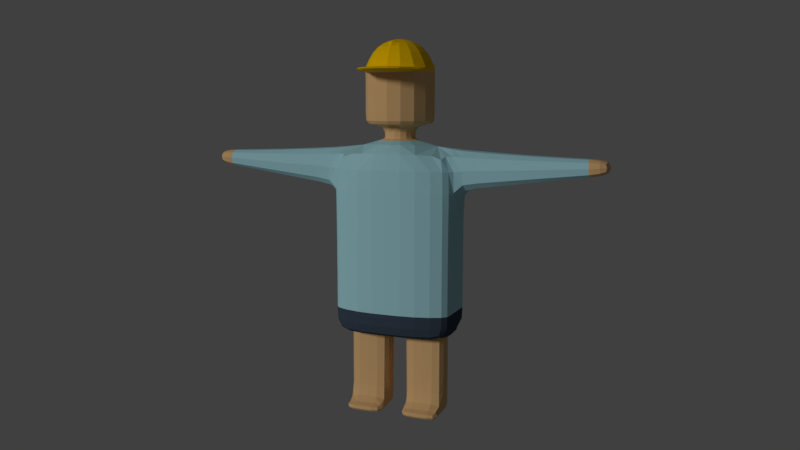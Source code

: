 # Source: 010_009.blend  (saved by Blender 2.79.0; exported with 4.5.12 LTS)
import bpy
from mathutils import Matrix  # noqa: F401  (used for matrix-valued properties, if any)

bpy.ops.wm.read_factory_settings(use_empty=True)
scene = bpy.context.scene
scene.name = 'Scene'

# ---- collections
col_collection_1 = bpy.data.collections.new('Collection 1'); scene.collection.children.link(col_collection_1)

# ---- materials (node trees are filled in below, after node groups)
mat_x = bpy.data.materials.new('マテリアル.帽子')
mat_x.alpha_threshold = 0.0
mat_x.use_transparent_shadow = False
mat_x.diffuse_color = (1.0, 0.6038, 0.0, 1.0)
mat_x.roughness = 0.5
mat_x_1 = bpy.data.materials.new('マテリアル.肌色')
mat_x_1.alpha_threshold = 0.0
mat_x_1.use_transparent_shadow = False
mat_x_1.diffuse_color = (0.8, 0.4985, 0.2274, 1.0)
mat_x_1.roughness = 0.5
mat_x_2 = bpy.data.materials.new('マテリアル.上着')
mat_x_2.alpha_threshold = 0.0
mat_x_2.use_transparent_shadow = False
mat_x_2.diffuse_color = (0.4117, 0.7323, 0.8, 1.0)
mat_x_2.roughness = 0.5
mat_x_3 = bpy.data.materials.new('マテリアル.ズボン')
mat_x_3.alpha_threshold = 0.0
mat_x_3.use_transparent_shadow = False
mat_x_3.diffuse_color = (0.04986, 0.07144, 0.1025, 1.0)
mat_x_3.roughness = 0.5

# ---- material node trees

# ---- world
world_world = bpy.data.worlds.new('World'); scene.world = world_world
world_world.color = (0.05088, 0.05088, 0.05088)
world_world.use_sun_shadow = False
world_world.sun_shadow_jitter_overblur = 0.0
world_world.cycles.sampling_method = 'MANUAL'

# ---- cameras
cam_camera = bpy.data.cameras.new('Camera')
cam_camera.clip_end = 100.0
cam_camera.lens = 35.0
cam_camera.sensor_width = 32.0
cam_camera.sensor_height = 18.0
cam_camera.ortho_scale = 7.314
cam_camera.dof.focus_distance = 0.0
cam_camera.dof.aperture_fstop = 128.0

# ---- lights
light_lamp = bpy.data.lights.new('Lamp', 'SUN')
light_lamp.transmission_factor = 0.0
light_lamp.cutoff_distance = 30.0
light_lamp.angle = 0.1993
light_lamp.energy = 1.0
light_lamp.shadow_buffer_clip_start = 1.001
light_lamp.shadow_soft_size = 0.1
light_lamp.shadow_cascade_max_distance = 1000.0

# ---- meshes
me_x = bpy.data.meshes.new('立方体')
me_x.from_pydata([(0.5, 0.323, 1.379), (0.5, -0.6459, 1.791), (1.0, 0.323, 1.791), (0.5, 0.6459, 1.791), (1.0, -0.323, 1.791), (1.013, 0.323, 3.819), (0.5, -0.323, 1.379), (0.1954, -0.1954, 4.65), (1.013, -0.323, 3.819), (0.5, 0.6459, 3.832), (0.5, -0.6459, 3.832), (1.0, -0.4664, 3.832), (1.0, 0.4664, 3.832), (1.0, 0.323, 1.379), (0.5, -0.6459, 1.379), (1.0, -0.4664, 1.791), (0.5, 0.6459, 1.379), (1.0, 0.4664, 1.791), (0.4466, 0.4466, 5.727), (1.0, -0.323, 1.379), (0.2764, -1.544e-08, 4.65), (1.013, -4.657e-10, 3.819), (1.0, -0.323, 3.015), (0.5, -0.6459, 3.015), (0.5, 0.6459, 3.015), (1.0, 0.323, 3.015), (1.0, 2.223e-17, 1.791), (0.8385, 0.2186, 0.6106), (1.0, -8.999e-18, 3.015), (0.6316, -3.54e-08, 4.878), (1.0, 2.716e-17, 1.379), (1.0, -0.4664, 3.015), (1.0, 0.4664, 3.015), (0.4466, 0.4466, 5.807), (0.6316, -3.54e-08, 5.727), (0.4466, -0.4466, 5.807), (1.0, 0.4664, 1.379), (1.0, -0.4664, 1.379), (0.6316, -3.54e-08, 5.807), (-0.1954, 0.1954, 4.878), (-0.2764, 8.719e-09, 4.878), (-0.1954, -0.1954, 4.878), (0.6316, -3.54e-08, 5.807), (0.4466, -0.4466, 4.878), (0.4466, 0.4466, 4.878), (0.5045, -2.832e-08, 6.072), (0.4466, -0.4466, 5.807), (0.4466, 0.4466, 5.807), (0.3106, -1.974e-08, 6.208), (0.3455, -0.3838, 6.072), (0.3455, 0.3838, 6.072), (0.4466, -0.4466, 5.727), (0.2065, -0.2513, 6.208), (0.2065, 0.2513, 6.208), (-0.07229, 1.054e-09, 6.208), (0.4466, -0.4466, 5.727), (0.4466, -0.9885, 5.807), (0.4466, -0.9885, 5.727), (0.9868, 0.323, 4.497), (0.9868, -0.323, 4.497), (0.5, -0.6459, 4.51), (1.0, -0.4664, 4.51), (0.5, 0.6459, 4.51), (1.0, 0.4664, 4.51), (0.9868, -4.657e-10, 4.497), (0.6316, -3.54e-08, 5.727), (0.5, 0.2186, 1.379), (0.4466, 0.4466, 5.727), (0.8385, 0.2186, 0.1572), (0.5, -0.2186, 1.379), (0.1615, -0.2186, 1.379), (0.8385, -0.2186, 1.379), (0.8385, 2.128e-09, 1.379), (0.2764, -1.544e-08, 4.65), (0.5, 0.2186, 0.6106), (0.1615, 0.2186, 0.6106), (0.5, -0.2186, 0.6106), (0.1615, -0.2186, 0.6106), (0.8385, -0.2186, 0.6106), (0.8385, 3.514e-09, 0.6106), (0.1615, 3.554e-09, 0.6106), (0.5, 0.2186, 0.1572), (0.1615, 0.2186, 0.1572), (0.5, -0.5106, 0.1131), (0.5, -0.2186, 0.1572), (0.1615, -0.2186, 0.1572), (0.8385, -0.2186, 0.1572), (0.8385, 4.568e-09, 0.1572), (0.1615, 4.442e-09, 0.1572), (0.5, 0.09116, -0.0004288), (0.5, -0.2186, -0.0004288), (0.1615, -0.2186, -0.0004288), (0.8385, -0.2186, -0.0004288), (0.8385, 0.09116, -0.0004288), (0.1615, 0.09116, -0.0004288), (0.1615, -0.5106, 0.1131), (0.8385, -0.5106, 0.1131), (0.5, -0.5023, -0.0004288), (0.1615, -0.5023, -0.0004288), (0.8385, -0.5023, -0.0004288), (0.1954, -0.1954, 4.65), (0.1954, 0.1954, 4.65), (0.1615, -0.2186, 1.379), (0.1954, 0.1954, 4.65), (0.5, 0.2186, 1.379), (0.1954, -0.1954, 4.878), (0.2764, -1.544e-08, 4.878), (0.8385, -0.2186, 1.379), (0.1954, 0.1954, 4.878), (0.8385, 2.115e-09, 1.379), (0.5, -0.2186, 1.379), (0.8385, 0.2186, 1.379), (0.1615, 2.058e-09, 1.379), (0.1615, 0.2186, 1.379), (0.1615, 2.065e-09, 1.379), (0.8385, 0.2186, 1.379), (0.1615, 0.2186, 1.379), (0.1323, -1.348e-08, 6.256), (0.09353, -0.09364, 6.256), (0.09353, 0.09364, 6.256), (0.4466, 0.4466, 4.984), (0.6316, -3.54e-08, 4.984), (0.4466, -0.4466, 4.984), (2.156, 0.2716, 4.426), (2.179, 0.2716, 3.983), (2.156, -0.2716, 4.426), (2.179, -0.2716, 3.983), (2.179, -4.163e-10, 3.983), (2.156, -4.163e-10, 4.426), (3.151, 0.2082, 4.394), (3.169, 0.2082, 4.115), (3.151, -0.2082, 4.394), (3.169, -0.2082, 4.115), (3.169, -3.515e-10, 4.115), (3.151, -3.515e-10, 4.394), (3.48, 0.1692, 4.374), (3.493, 0.1692, 4.175), (3.48, -0.1692, 4.374), (3.493, -0.1692, 4.175), (3.493, -3.077e-10, 4.175), (3.48, -3.077e-10, 4.374), (1.307, -0.3089, 4.477), (1.307, -4.521e-10, 4.477), (1.333, -0.3089, 3.864), (1.333, -4.521e-10, 3.864), (1.333, 0.3089, 3.864), (1.307, 0.3089, 4.477), (3.151, -3.515e-10, 4.394), (3.151, 0.2082, 4.394), (3.169, 0.2082, 4.115), (3.169, -3.515e-10, 4.115), (3.151, -0.2082, 4.394), (3.169, -0.2082, 4.115), (3.151, -0.2082, 4.394), (3.151, -3.515e-10, 4.394), (3.169, -3.515e-10, 4.115), (3.169, -0.2082, 4.115), (3.151, 0.2082, 4.394), (3.169, 0.2082, 4.115), (0.149, 0.2186, 1.379), (0.149, -0.2186, 1.379), (0.5, 0.2186, 1.379), (0.8385, -0.2186, 1.379), (0.149, 1.998e-09, 1.379), (0.8385, 0.2186, 1.379), (0.5, -0.2186, 1.379), (0.8385, 2.043e-09, 1.379), (0.5, 0.6459, 1.791), (1.0, -0.323, 1.791), (1.0, 0.323, 1.791), (0.5, -0.6459, 1.791), (1.0, 2.223e-17, 1.791), (1.0, 0.4664, 1.791), (1.0, -0.4664, 1.791), (0.5, -0.6459, 1.791), (0.5, 0.6459, 1.791), (1.0, -0.323, 1.791), (1.0, 0.323, 1.791), (1.0, 2.223e-17, 1.791), (1.0, 0.4664, 1.791), (1.0, -0.4664, 1.791), (-0.5, 0.323, 1.379), (-0.5, -0.6459, 1.791), (-1.0, 0.323, 1.791), (-0.5, 0.6459, 1.791), (-1.0, -0.323, 1.791), (-1.013, 0.323, 3.819), (-0.5, -0.323, 1.379), (-0.1954, -0.1954, 4.65), (-1.013, -0.323, 3.819), (-0.5, 0.6459, 3.832), (-0.5, -0.6459, 3.832), (-1.0, -0.4664, 3.832), (-1.0, 0.4664, 3.832), (-1.0, 0.323, 1.379), (-0.5, -0.6459, 1.379), (-1.0, -0.4664, 1.791), (-0.5, 0.6459, 1.379), (0.0, 0.2764, 4.65), (-1.0, 0.4664, 1.791), (0.0, 0.323, 1.379), (-0.4466, 0.4466, 5.727), (0.0, -0.6459, 1.791), (-1.0, -0.323, 1.379), (-0.2764, -1.544e-08, 4.65), (0.0, -0.2764, 4.65), (0.0, 0.6459, 3.832), (-1.013, -4.657e-10, 3.819), (-1.0, -0.323, 3.015), (0.0, -0.323, 1.379), (-0.5, -0.6459, 3.015), (0.0, 0.6459, 1.791), (-0.5, 0.6459, 3.015), (-1.0, 0.323, 3.015), (-1.0, 2.223e-17, 1.791), (0.0, -0.6459, 3.832), (-0.8385, 0.2186, 0.6106), (0.0, -5.748e-11, 1.379), (-1.0, -8.999e-18, 3.015), (0.0, -0.6459, 3.015), (0.0, 0.6459, 3.015), (-0.6316, -3.54e-08, 4.878), (0.0, 0.6459, 1.379), (-1.0, 2.716e-17, 1.379), (0.0, -0.6459, 1.379), (-1.0, -0.4664, 3.015), (-1.0, 0.4664, 3.015), (-0.4466, 0.4466, 5.807), (-0.6316, -3.54e-08, 5.727), (-0.4466, -0.4466, 5.807), (-1.0, 0.4664, 1.379), (0.0, -0.6316, 5.727), (-1.0, -0.4664, 1.379), (0.0, 0.6316, 5.807), (-0.6316, -3.54e-08, 5.807), (0.1954, 0.1954, 4.878), (0.2764, 8.719e-09, 4.878), (0.0, 0.2764, 4.878), (0.0, -0.6316, 5.807), (0.1954, -0.1954, 4.878), (0.0, -0.2764, 4.878), (-0.6316, -3.54e-08, 5.807), (-0.4466, -0.4466, 4.878), (0.0, 0.6316, 4.878), (-0.4466, 0.4466, 4.878), (0.0, -0.6316, 4.878), (-0.5045, -2.832e-08, 6.072), (-0.4466, -0.4466, 5.807), (0.0, 0.6316, 5.807), (-0.4466, 0.4466, 5.807), (0.0, -0.6316, 5.807), (-0.3106, -1.974e-08, 6.208), (-0.3455, -0.3838, 6.072), (0.0, 0.5427, 6.072), (-0.3455, 0.3838, 6.072), (0.0, -0.5427, 6.072), (-0.4466, -0.4466, 5.727), (-0.2065, -0.2513, 6.208), (0.0, 0.3554, 6.208), (-0.2065, 0.2513, 6.208), (0.0, -0.3554, 6.208), (0.07229, 1.054e-09, 6.208), (0.0, 0.6316, 5.727), (0.0, 0.6316, 5.727), (0.0, -0.6316, 5.727), (-0.4466, -0.4466, 5.727), (0.0, -1.174, 5.727), (0.0, -1.174, 5.807), (-0.4466, -0.9885, 5.807), (-0.4466, -0.9885, 5.727), (-0.9868, 0.323, 4.497), (-0.9868, -0.323, 4.497), (-0.5, -0.6459, 4.51), (-1.0, -0.4664, 4.51), (-0.5, 0.6459, 4.51), (-1.0, 0.4664, 4.51), (0.0, -0.6459, 4.51), (-0.9868, -4.657e-10, 4.497), (0.0, 0.6459, 4.51), (-0.6316, -3.54e-08, 5.727), (-0.5, 0.2186, 1.379), (-0.4466, 0.4466, 5.727), (-0.8385, 0.2186, 0.1572), (-0.5, -0.2186, 1.379), (-0.1615, -0.2186, 1.379), (-0.8385, -0.2186, 1.379), (-0.8385, 2.128e-09, 1.379), (-0.2764, -1.544e-08, 4.65), (-0.5, 0.2186, 0.6106), (-0.1615, 0.2186, 0.6106), (-0.5, -0.2186, 0.6106), (-0.1615, -0.2186, 0.6106), (-0.8385, -0.2186, 0.6106), (-0.8385, 3.514e-09, 0.6106), (-0.1615, 3.554e-09, 0.6106), (-0.5, 0.2186, 0.1572), (-0.1615, 0.2186, 0.1572), (-0.5, -0.5106, 0.1131), (-0.5, -0.2186, 0.1572), (-0.1615, -0.2186, 0.1572), (-0.8385, -0.2186, 0.1572), (-0.8385, 4.568e-09, 0.1572), (-0.1615, 4.442e-09, 0.1572), (-0.5, 0.09116, -0.0004288), (-0.5, -0.2186, -0.0004288), (-0.1615, -0.2186, -0.0004288), (-0.8385, -0.2186, -0.0004288), (-0.8385, 0.09116, -0.0004288), (-0.1615, 0.09116, -0.0004288), (-0.1615, -0.5106, 0.1131), (-0.8385, -0.5106, 0.1131), (-0.5, -0.5023, -0.0004288), (-0.1615, -0.5023, -0.0004288), (-0.8385, -0.5023, -0.0004288), (0.0, -0.2764, 4.65), (0.0, 0.2764, 4.65), (-0.1954, -0.1954, 4.65), (-0.1954, 0.1954, 4.65), (-0.1615, -0.2186, 1.379), (-0.1954, 0.1954, 4.65), (-0.5, 0.2186, 1.379), (-0.1954, -0.1954, 4.878), (-0.2764, -1.544e-08, 4.878), (-0.8385, -0.2186, 1.379), (-0.1954, 0.1954, 4.878), (-0.8385, 2.115e-09, 1.379), (-0.5, -0.2186, 1.379), (-0.8385, 0.2186, 1.379), (-0.1615, 2.058e-09, 1.379), (-0.1615, 0.2186, 1.379), (-0.1615, 2.065e-09, 1.379), (-0.8385, 0.2186, 1.379), (-0.1615, 0.2186, 1.379), (-0.1323, -1.348e-08, 6.256), (-0.09353, -0.09364, 6.256), (0.0, 0.1324, 6.256), (-0.09353, 0.09364, 6.256), (0.0, -0.1324, 6.256), (0.0, -5.729e-09, 6.276), (-0.4466, 0.4466, 4.984), (0.0, -0.6316, 4.984), (-0.6316, -3.54e-08, 4.984), (0.0, 0.6316, 4.984), (-0.4466, -0.4466, 4.984), (-2.156, 0.2716, 4.426), (-2.179, 0.2716, 3.983), (-2.156, -0.2716, 4.426), (-2.179, -0.2716, 3.983), (-2.179, -4.163e-10, 3.983), (-2.156, -4.163e-10, 4.426), (-3.151, 0.2082, 4.394), (-3.169, 0.2082, 4.115), (-3.151, -0.2082, 4.394), (-3.169, -0.2082, 4.115), (-3.169, -3.515e-10, 4.115), (-3.151, -3.515e-10, 4.394), (-3.48, 0.1692, 4.374), (-3.493, 0.1692, 4.175), (-3.48, -0.1692, 4.374), (-3.493, -0.1692, 4.175), (-3.493, -3.077e-10, 4.175), (-3.48, -3.077e-10, 4.374), (-1.307, -0.3089, 4.477), (-1.307, -4.521e-10, 4.477), (-1.333, -0.3089, 3.864), (-1.333, -4.521e-10, 3.864), (-1.333, 0.3089, 3.864), (-1.307, 0.3089, 4.477), (-3.151, -3.515e-10, 4.394), (-3.151, 0.2082, 4.394), (-3.169, 0.2082, 4.115), (-3.169, -3.515e-10, 4.115), (-3.151, -0.2082, 4.394), (-3.169, -0.2082, 4.115), (-3.151, -0.2082, 4.394), (-3.151, -3.515e-10, 4.394), (-3.169, -3.515e-10, 4.115), (-3.169, -0.2082, 4.115), (-3.151, 0.2082, 4.394), (-3.169, 0.2082, 4.115), (-0.149, 0.2186, 1.379), (-0.149, -0.2186, 1.379), (-0.5, 0.2186, 1.379), (-0.8385, -0.2186, 1.379), (-0.149, 1.998e-09, 1.379), (-0.8385, 0.2186, 1.379), (-0.5, -0.2186, 1.379), (-0.8385, 2.043e-09, 1.379), (-0.5, 0.6459, 1.791), (-1.0, -0.323, 1.791), (-1.0, 0.323, 1.791), (-0.5, -0.6459, 1.791), (-1.0, 2.223e-17, 1.791), (0.0, 0.6459, 1.791), (0.0, -0.6459, 1.791), (-1.0, 0.4664, 1.791), (-1.0, -0.4664, 1.791), (-0.5, -0.6459, 1.791), (-0.5, 0.6459, 1.791), (-1.0, -0.323, 1.791), (-1.0, 0.323, 1.791), (-1.0, 2.223e-17, 1.791), (0.0, 0.6459, 1.791), (0.0, -0.6459, 1.791), (-1.0, 0.4664, 1.791), (-1.0, -0.4664, 1.791)], [(39, 40), (40, 41), (41, 240), (39, 237), (235, 236), (236, 239), (239, 240), (235, 237)], [(393, 220, 24, 167), (177, 2, 26, 178), (174, 1, 202, 403), (180, 15, 1, 174), (171, 28, 22, 168), (179, 17, 2, 177), (172, 32, 25, 169), (402, 211, 3, 175), (176, 4, 15, 180), (25, 5, 21, 28), (209, 6, 14, 224), (30, 19, 71, 72), (60, 7, 205, 276), (200, 0, 66, 113), (32, 12, 5, 25), (62, 103, 20, 7, 60, 61, 59, 64, 58, 63), (222, 16, 0, 200), (173, 31, 23, 170), (67, 263, 262, 18), (28, 21, 8, 22), (24, 9, 12, 32), (23, 10, 215, 219), (65, 67, 18, 34), (250, 46, 35, 238), (13, 30, 72, 111), (31, 11, 10, 23), (220, 206, 9, 24), (22, 8, 11, 31), (16, 36, 13, 0), (6, 209, 70, 69), (42, 47, 33, 38), (178, 26, 4, 176), (175, 3, 17, 179), (170, 23, 219, 394), (169, 25, 28, 171), (167, 24, 32, 172), (168, 22, 31, 173), (51, 65, 34, 55), (6, 19, 37, 14), (47, 248, 233, 33), (264, 51, 55, 231), (46, 42, 38, 35), (120, 342, 263, 67), (121, 120, 67, 65), (105, 106, 29, 43), (108, 237, 243, 44), (122, 121, 65, 51), (340, 122, 51, 264), (18, 262, 248, 47), (46, 250, 267, 56), (106, 108, 44, 29), (240, 105, 43, 245), (238, 35, 49, 255), (38, 33, 50, 45), (55, 34, 42, 46), (34, 18, 47, 42), (255, 49, 52, 260), (45, 50, 53, 48), (49, 45, 48, 52), (50, 253, 258, 53), (33, 233, 253, 50), (35, 38, 45, 49), (258, 54, 338, 335), (53, 258, 335, 119), (205, 7, 100, 314), (20, 103, 101, 73), (7, 20, 73, 100), (103, 198, 315, 101), (266, 57, 56, 267), (231, 55, 57, 266), (55, 46, 56, 57), (10, 60, 276, 215), (9, 62, 63, 12), (8, 59, 61, 11), (206, 278, 62, 9), (11, 61, 60, 10), (12, 63, 58, 5), (161, 164, 27, 74), (163, 159, 75, 80), (162, 165, 76, 78), (164, 166, 79, 27), (209, 217, 114, 70), (19, 6, 69, 71), (217, 200, 113, 114), (0, 13, 111, 66), (27, 79, 87, 68), (79, 78, 86, 87), (75, 74, 81, 82), (76, 77, 85, 84), (160, 163, 80, 77), (165, 160, 77, 76), (159, 161, 74, 75), (166, 162, 78, 79), (87, 86, 92, 93), (92, 86, 96, 99), (85, 88, 94, 91), (78, 76, 84, 86), (80, 75, 82, 88), (74, 27, 68, 81), (77, 80, 88, 85), (89, 93, 92, 90), (94, 89, 90, 91), (81, 89, 94, 82), (68, 87, 93), (90, 92, 99, 97), (88, 82, 94), (83, 95, 98, 97), (96, 83, 97, 99), (84, 85, 95, 83), (91, 90, 97, 98), (85, 91, 98, 95), (86, 84, 83, 96), (81, 68, 93, 89), (198, 103, 62, 278), (314, 100, 105, 240), (73, 101, 108, 106), (100, 73, 106, 105), (101, 315, 237, 108), (66, 111, 115, 104), (114, 113, 116, 112), (71, 69, 110, 107), (111, 72, 109, 115), (70, 114, 112, 102), (69, 70, 102, 110), (113, 66, 104, 116), (72, 71, 107, 109), (117, 338, 337, 118), (119, 335, 338, 117), (52, 48, 117, 118), (54, 260, 337, 338), (48, 53, 119, 117), (260, 52, 118, 337), (245, 43, 122, 340), (43, 29, 121, 122), (29, 44, 120, 121), (44, 243, 342, 120), (142, 141, 125, 128), (148, 147, 134, 129), (141, 143, 126, 125), (143, 144, 127, 126), (144, 145, 124, 127), (146, 142, 128, 123), (145, 146, 123, 124), (154, 153, 137, 140), (150, 149, 130, 133), (149, 148, 129, 130), (147, 151, 131, 134), (152, 150, 133, 132), (151, 152, 132, 131), (135, 140, 137, 138, 139, 136), (156, 155, 139, 138), (153, 156, 138, 137), (157, 154, 140, 135), (155, 158, 136, 139), (158, 157, 135, 136), (5, 58, 146, 145), (58, 64, 142, 146), (21, 5, 145, 144), (8, 21, 144, 143), (59, 8, 143, 141), (64, 59, 141, 142), (125, 126, 152, 151), (126, 127, 150, 152), (128, 125, 151, 147), (124, 123, 148, 149), (127, 124, 149, 150), (123, 128, 147, 148), (130, 129, 157, 158), (133, 130, 158, 155), (129, 134, 154, 157), (131, 132, 156, 153), (132, 133, 155, 156), (134, 131, 153, 154), (109, 107, 162, 166), (116, 104, 161, 159), (110, 102, 160, 165), (102, 112, 163, 160), (115, 109, 166, 164), (107, 110, 165, 162), (112, 116, 159, 163), (104, 115, 164, 161), (4, 168, 173, 15), (3, 167, 172, 17), (2, 169, 171, 26), (1, 170, 394, 202), (15, 173, 170, 1), (17, 172, 169, 2), (26, 171, 168, 4), (211, 393, 167, 3), (16, 175, 179, 36), (30, 178, 176, 19), (19, 176, 180, 37), (222, 402, 175, 16), (36, 179, 177, 13), (37, 180, 174, 14), (14, 174, 403, 224), (13, 177, 178, 30), (393, 388, 212, 220), (400, 401, 214, 183), (397, 403, 202, 182), (405, 397, 182, 196), (392, 389, 208, 218), (404, 400, 183, 199), (395, 390, 213, 226), (402, 398, 184, 211), (399, 405, 196, 185), (213, 218, 207, 186), (209, 224, 195, 187), (223, 286, 285, 203), (272, 276, 205, 188), (200, 329, 280, 181), (226, 213, 186, 193), (274, 275, 270, 277, 271, 273, 272, 188, 204, 319), (222, 200, 181, 197), (396, 391, 210, 225), (281, 201, 262, 263), (218, 208, 189, 207), (212, 226, 193, 190), (210, 219, 215, 191), (279, 228, 201, 281), (250, 238, 229, 247), (194, 327, 286, 223), (225, 210, 191, 192), (220, 212, 190, 206), (208, 225, 192, 189), (197, 181, 194, 230), (187, 283, 284, 209), (241, 234, 227, 249), (401, 399, 185, 214), (398, 404, 199, 184), (391, 394, 219, 210), (390, 392, 218, 213), (388, 395, 226, 212), (389, 396, 225, 208), (256, 265, 228, 279), (187, 195, 232, 203), (249, 227, 233, 248), (264, 231, 265, 256), (247, 229, 234, 241), (339, 281, 263, 342), (341, 279, 281, 339), (321, 242, 221, 322), (324, 244, 243, 237), (343, 256, 279, 341), (340, 264, 256, 343), (201, 249, 248, 262), (247, 268, 267, 250), (322, 221, 244, 324), (240, 245, 242, 321), (238, 255, 252, 229), (234, 246, 254, 227), (265, 247, 241, 228), (228, 241, 249, 201), (255, 260, 257, 252), (246, 251, 259, 254), (252, 257, 251, 246), (254, 259, 258, 253), (227, 254, 253, 233), (229, 252, 246, 234), (258, 335, 338, 261), (259, 336, 335, 258), (205, 314, 316, 188), (204, 287, 317, 319), (188, 316, 287, 204), (319, 317, 315, 198), (266, 267, 268, 269), (231, 266, 269, 265), (265, 269, 268, 247), (191, 215, 276, 272), (190, 193, 275, 274), (189, 192, 273, 271), (206, 190, 274, 278), (192, 191, 272, 273), (193, 186, 270, 275), (382, 288, 216, 385), (384, 294, 289, 380), (383, 292, 290, 386), (385, 216, 293, 387), (209, 284, 330, 217), (203, 285, 283, 187), (217, 330, 329, 200), (181, 280, 327, 194), (216, 282, 301, 293), (293, 301, 300, 292), (289, 296, 295, 288), (290, 298, 299, 291), (381, 291, 294, 384), (386, 290, 291, 381), (380, 289, 288, 382), (387, 293, 292, 383), (301, 307, 306, 300), (306, 313, 310, 300), (299, 305, 308, 302), (292, 300, 298, 290), (294, 302, 296, 289), (288, 295, 282, 216), (291, 299, 302, 294), (303, 304, 306, 307), (308, 305, 304, 303), (295, 296, 308, 303), (282, 307, 301), (304, 311, 313, 306), (302, 308, 296), (297, 311, 312, 309), (310, 313, 311, 297), (298, 297, 309, 299), (305, 312, 311, 304), (299, 309, 312, 305), (300, 310, 297, 298), (295, 303, 307, 282), (198, 278, 274, 319), (314, 240, 321, 316), (287, 322, 324, 317), (316, 321, 322, 287), (317, 324, 237, 315), (280, 320, 331, 327), (330, 328, 332, 329), (285, 323, 326, 283), (327, 331, 325, 286), (284, 318, 328, 330), (283, 326, 318, 284), (329, 332, 320, 280), (286, 325, 323, 285), (333, 334, 337, 338), (336, 333, 338, 335), (257, 334, 333, 251), (261, 338, 337, 260), (251, 333, 336, 259), (260, 337, 334, 257), (245, 340, 343, 242), (242, 343, 341, 221), (221, 341, 339, 244), (244, 339, 342, 243), (363, 349, 346, 362), (369, 350, 355, 368), (362, 346, 347, 364), (364, 347, 348, 365), (365, 348, 345, 366), (367, 344, 349, 363), (366, 345, 344, 367), (375, 361, 358, 374), (371, 354, 351, 370), (370, 351, 350, 369), (368, 355, 352, 372), (373, 353, 354, 371), (372, 352, 353, 373), (356, 357, 360, 359, 358, 361), (377, 359, 360, 376), (374, 358, 359, 377), (378, 356, 361, 375), (376, 360, 357, 379), (379, 357, 356, 378), (186, 366, 367, 270), (270, 367, 363, 277), (207, 365, 366, 186), (189, 364, 365, 207), (271, 362, 364, 189), (277, 363, 362, 271), (346, 372, 373, 347), (347, 373, 371, 348), (349, 368, 372, 346), (345, 370, 369, 344), (348, 371, 370, 345), (344, 369, 368, 349), (351, 379, 378, 350), (354, 376, 379, 351), (350, 378, 375, 355), (352, 374, 377, 353), (353, 377, 376, 354), (355, 375, 374, 352), (325, 387, 383, 323), (332, 380, 382, 320), (326, 386, 381, 318), (318, 381, 384, 328), (331, 385, 387, 325), (323, 383, 386, 326), (328, 384, 380, 332), (320, 382, 385, 331), (185, 196, 396, 389), (184, 199, 395, 388), (183, 214, 392, 390), (182, 202, 394, 391), (196, 182, 391, 396), (199, 183, 390, 395), (214, 185, 389, 392), (211, 184, 388, 393), (197, 230, 404, 398), (223, 203, 399, 401), (203, 232, 405, 399), (222, 197, 398, 402), (230, 194, 400, 404), (232, 195, 397, 405), (195, 224, 403, 397), (194, 223, 401, 400)])
me_x.polygons.foreach_set('material_index', [2, 3, 3, 3, 2, 3, 2, 3, 3, 2, 3, 3, 2, 3, 2, 2, 3, 2, 1, 2, 2, 2, 1, 0, 3, 2, 2, 2, 3, 3, 0, 3, 3, 2, 2, 2, 2, 1, 3, 0, 1, 0, 1, 1, 1, 1, 1, 1, 0, 0, 1, 1, 0, 0, 0, 0, 0, 0, 0, 0, 0, 0, 0, 0, 1, 1, 1, 1, 0, 0, 0, 2, 2, 2, 2, 2, 2, 1, 1, 1, 1, 3, 3, 3, 3, 1, 1, 1, 1, 1, 1, 1, 1, 1, 1, 1, 1, 1, 1, 1, 1, 1, 1, 1, 1, 1, 1, 1, 1, 1, 1, 1, 1, 2, 1, 1, 1, 1, 3, 3, 3, 3, 3, 3, 3, 3, 0, 0, 0, 0, 0, 0, 1, 1, 1, 1, 2, 2, 2, 2, 2, 2, 2, 1, 2, 2, 2, 2, 2, 1, 1, 1, 1, 1, 1, 2, 2, 2, 2, 2, 2, 2, 2, 2, 2, 2, 2, 1, 1, 1, 1, 1, 1, 1, 1, 1, 1, 1, 1, 1, 1, 2, 2, 2, 2, 2, 2, 2, 2, 3, 3, 3, 3, 3, 3, 3, 3, 2, 3, 3, 3, 2, 3, 2, 3, 3, 2, 3, 3, 2, 3, 2, 2, 3, 2, 1, 2, 2, 2, 1, 0, 3, 2, 2, 2, 3, 3, 0, 3, 3, 2, 2, 2, 2, 1, 3, 0, 1, 0, 1, 1, 1, 1, 1, 1, 0, 0, 1, 1, 0, 0, 0, 0, 0, 0, 0, 0, 0, 0, 0, 0, 1, 1, 1, 1, 0, 0, 0, 2, 2, 2, 2, 2, 2, 1, 1, 1, 1, 3, 3, 3, 3, 1, 1, 1, 1, 1, 1, 1, 1, 1, 1, 1, 1, 1, 1, 1, 1, 1, 1, 1, 1, 1, 1, 1, 1, 1, 1, 1, 1, 2, 1, 1, 1, 1, 3, 3, 3, 3, 3, 3, 3, 3, 0, 0, 0, 0, 0, 0, 1, 1, 1, 1, 2, 2, 2, 2, 2, 2, 2, 1, 2, 2, 2, 2, 2, 1, 1, 1, 1, 1, 1, 2, 2, 2, 2, 2, 2, 2, 2, 2, 2, 2, 2, 1, 1, 1, 1, 1, 1, 1, 1, 1, 1, 1, 1, 1, 1, 2, 2, 2, 2, 2, 2, 2, 2, 3, 3, 3, 3, 3, 3, 3, 3])
me_x.materials.append(mat_x)
me_x.materials.append(mat_x_1)
me_x.materials.append(mat_x_2)
me_x.materials.append(mat_x_3)
me_x.use_remesh_preserve_volume = False
me_x.use_remesh_preserve_attributes = False
me_x.use_mirror_vertex_groups = False
me_x.update()
arm_x = bpy.data.armatures.new('アーマチュア')  # bones are not reproduced

# ---- objects
ob_x = bpy.data.objects.new('アーマチュア', arm_x)
ob_x_1 = bpy.data.objects.new('立方体', me_x)
ob_x_2 = bpy.data.objects.new('エンプティ', None)
ob_camera = bpy.data.objects.new('Camera', cam_camera)
ob_lamp = bpy.data.objects.new('Lamp', light_lamp)

# ---- transforms, parenting, visibility, modifiers, constraints
ob_x.location = (0.0, 0.0, 0.0)
ob_x.show_in_front = True
ob_x.lineart.crease_threshold = 0.0
ob_x_1.parent = ob_x
ob_x_1.location = (0.0, 0.0, 0.0)
ob_x_1.rotation_euler = (6.217e-14, 0.0009135, 1.361e-10)
ob_x_1.lineart.crease_threshold = 0.0
_vg = ob_x_1.vertex_groups.new(name='body')
for _i, _w in zip([0, 1, 2, 3, 4, 5, 6, 8, 9, 10, 11, 12, 13, 14, 15, 16, 17, 19, 21, 22, 23, 24, 25, 26, 28, 31, 32, 36, 37, 60, 62, 66, 69, 70, 71, 102, 104, 107, 110, 111, 112, 113, 114, 115, 116, 159, 160, 163, 167, 168, 169, 170, 171, 172, 173, 174, 175, 176, 177, 178, 179, 180, 181, 182, 183, 184, 185, 186, 187, 189, 190, 191, 192, 193, 194, 195, 196, 197, 199, 200, 202, 203, 206, 207, 208, 209, 210, 211, 212, 213, 214, 215, 217, 218, 219, 220, 222, 224, 225, 226, 230, 232, 272, 274, 276, 278, 280, 283, 284, 285, 318, 320, 323, 326, 327, 328, 329, 330, 331, 332, 380, 381, 384, 388, 389, 390, 391, 392, 393, 394, 395, 396, 397, 398, 399, 400, 401, 402, 403, 404, 405], [0.102, 0.1866, 0.05496, 0.1837, 0.05568, 0.05049, 0.1279, 0.04684, 0.2292, 0.2278, 0.1077, 0.1057, 0.01428, 0.1553, 0.0786, 0.1443, 0.07735, 0.02173, 0.07068, 0.6629, 0.7665, 0.7658, 0.6601, 0.0304, 0.6506, 0.6827, 0.6803, 0.05972, 0.06141, 0.03335, 0.03703, 0.06749, 0.08379, 0.3421, 0.01281, 0.2937, 0.0614, 0.009543, 0.07467, 0.004184, 0.3228, 0.3289, 0.3745, 0.001573, 0.2841, 0.106, 0.1071, 0.121, 0.2259, 0.09218, 0.09173, 0.2272, 0.0751, 0.1157, 0.1165, 0.1777, 0.1737, 0.04596, 0.0442, 0.01598, 0.06894, 0.07047, 0.1053, 0.1868, 0.05509, 0.1842, 0.05555, 0.05089, 0.1278, 0.0479, 0.2294, 0.228, 0.1083, 0.1061, 0.01508, 0.1553, 0.07853, 0.1457, 0.07758, 0.5441, 0.6324, 0.01942, 0.6094, 0.07138, 0.6649, 0.5496, 0.7679, 0.6305, 0.7672, 0.662, 0.03032, 0.6079, 0.4956, 0.6527, 0.8624, 0.8621, 0.5839, 0.5871, 0.6845, 0.6822, 0.06022, 0.0609, 0.03099, 0.03715, 0.09171, 0.09359, 0.07353, 0.08353, 0.3426, 0.008184, 0.2941, 0.06644, 0.00587, 0.07446, 0.005611, 0.3236, 0.3307, 0.3753, 0.003308, 0.2859, 0.1067, 0.1072, 0.1214, 0.2264, 0.09232, 0.09196, 0.2275, 0.07525, 0.6572, 0.6581, 0.116, 0.1166, 0.1777, 0.1743, 0.04547, 0.04446, 0.0158, 0.6216, 0.624, 0.06918, 0.07031]): _vg.add([_i], _w, 'REPLACE')
_vg = ob_x_1.vertex_groups.new(name='neck')
for _i, _w in zip([7, 9, 10, 20, 29, 43, 44, 60, 61, 62, 63, 64, 73, 100, 101, 103, 105, 106, 108, 120, 121, 122, 188, 190, 191, 198, 204, 205, 206, 215, 221, 237, 240, 242, 243, 244, 245, 270, 271, 272, 273, 274, 275, 276, 278, 287, 314, 315, 316, 317, 319, 321, 322, 324, 339, 340, 341, 342, 343], [0.6972, 0.04059, 0.03885, 0.751, 0.1024, 0.09866, 0.1007, 0.2133, 0.0603, 0.2288, 0.05784, 0.034, 0.6972, 0.6916, 0.6926, 0.7297, 0.2275, 0.2346, 0.2307, 0.04085, 0.0422, 0.03836, 0.7071, 0.0418, 0.03873, 0.7854, 0.7758, 0.7809, 0.07826, 0.07942, 0.1007, 0.2183, 0.2017, 0.09735, 0.09434, 0.09941, 0.08255, 0.0008828, 0.005303, 0.2118, 0.06285, 0.2322, 0.06324, 0.6065, 0.6038, 0.7122, 0.7197, 0.7272, 0.6997, 0.7013, 0.7418, 0.226, 0.2332, 0.2294, 0.03899, 0.02815, 0.03964, 0.03627, 0.03651]): _vg.add([_i], _w, 'REPLACE')
_vg = ob_x_1.vertex_groups.new(name='head')
for _i, _w in zip([7, 18, 20, 29, 33, 34, 35, 38, 42, 43, 44, 45, 46, 47, 48, 49, 50, 51, 52, 53, 54, 55, 56, 57, 65, 67, 73, 100, 101, 103, 105, 106, 108, 117, 118, 119, 120, 121, 122, 188, 198, 201, 204, 205, 221, 227, 228, 229, 231, 233, 234, 237, 238, 240, 241, 242, 243, 244, 245, 246, 247, 248, 249, 250, 251, 252, 253, 254, 255, 256, 257, 258, 259, 260, 261, 262, 263, 264, 265, 266, 267, 268, 269, 276, 278, 279, 281, 287, 314, 315, 316, 317, 319, 321, 322, 324, 333, 334, 335, 336, 337, 338, 339, 340, 341, 342, 343], [0.1097, 0.9928, 0.09527, 0.886, 0.9951, 0.9927, 0.9959, 0.995, 0.9939, 0.8902, 0.8884, 0.9977, 0.9948, 0.994, 0.9989, 0.998, 0.9976, 0.9893, 0.9989, 0.9989, 1.0, 0.9936, 0.9952, 0.9951, 0.9885, 0.9886, 0.2228, 0.2259, 0.2287, 0.09795, 0.7464, 0.7386, 0.744, 0.9993, 0.9992, 0.9993, 0.9497, 0.9487, 0.9509, 0.1056, 0.103, 0.9931, 0.08698, 0.1056, 0.889, 0.9953, 0.9931, 0.9961, 0.9927, 0.9952, 0.9953, 0.7617, 0.9972, 0.7788, 0.9943, 0.8923, 0.8966, 0.8904, 0.9092, 0.9978, 0.995, 0.9942, 0.9942, 0.9966, 0.999, 0.9981, 0.9977, 0.9977, 0.9982, 0.9897, 0.9989, 0.9991, 0.9989, 0.9986, 1.0, 0.9931, 0.9891, 0.9897, 0.9938, 0.9955, 0.9957, 0.9953, 0.9952, 0.007212, 0.007576, 0.9891, 0.989, 0.2162, 0.2176, 0.2132, 0.2218, 0.2243, 0.09258, 0.7496, 0.743, 0.747, 0.9994, 0.9993, 0.9995, 0.9993, 0.9995, 1.0, 0.951, 0.9569, 0.9506, 0.9526, 0.9522]): _vg.add([_i], _w, 'REPLACE')
_vg = ob_x_1.vertex_groups.new(name='arm.L')
for _i, _w in zip([5, 7, 8, 9, 10, 11, 12, 20, 21, 22, 23, 24, 25, 28, 31, 32, 58, 59, 60, 61, 62, 63, 64, 73, 100, 101, 103, 141, 142, 143, 144, 145, 146, 190, 191, 198, 205, 206, 215, 219, 220, 235, 236, 239, 274, 276, 278, 314], [0.5048, 0.1592, 0.5007, 0.6097, 0.6102, 0.6425, 0.6436, 0.1308, 0.4395, 0.1091, 0.08412, 0.08426, 0.1092, 0.1073, 0.1097, 0.1103, 0.8219, 0.8198, 0.6705, 0.8219, 0.6522, 0.8314, 0.8256, 0.06627, 0.06327, 0.06033, 0.1413, 0.08313, 0.08155, 0.06024, 0.04997, 0.06138, 0.08386, 0.02249, 0.02156, 0.03743, 0.03961, 0.1365, 0.1362, 0.005872, 0.005997, 1.0, 1.0, 1.0, 0.001584, 0.1297, 0.1304, 0.002]): _vg.add([_i], _w, 'REPLACE')
_vg = ob_x_1.vertex_groups.new(name='arm.001.L')
for _i, _w in zip([5, 8, 9, 10, 11, 12, 21, 22, 25, 28, 31, 32, 58, 59, 61, 63, 64, 123, 124, 125, 126, 127, 128, 141, 142, 143, 144, 145, 146, 149, 151], [0.4255, 0.433, 0.05756, 0.05933, 0.2086, 0.2069, 0.4699, 0.06733, 0.06988, 0.07986, 0.05152, 0.05276, 0.146, 0.1472, 0.08282, 0.07516, 0.1223, 0.9763, 0.9762, 0.9759, 0.9767, 0.9804, 0.98, 0.9118, 0.913, 0.9323, 0.9411, 0.9302, 0.9116, 0.000847, 0.0005777]): _vg.add([_i], _w, 'REPLACE')
_vg = ob_x_1.vertex_groups.new(name='arm.002.L')
for _i, _w in zip([129, 130, 131, 132, 133, 134, 135, 136, 137, 138, 139, 140, 147, 148, 149, 150, 151, 152, 153, 154, 155, 156, 157, 158], [0.9944, 0.9942, 0.9943, 0.9943, 0.9967, 0.9971, 0.9995, 0.9995, 0.9995, 0.9995, 0.9998, 0.9998, 0.9837, 0.9753, 0.9745, 0.9826, 0.9747, 0.9751, 0.9971, 0.9987, 0.9985, 0.9971, 0.9972, 0.997]): _vg.add([_i], _w, 'REPLACE')
_vg = ob_x_1.vertex_groups.new(name='arm.R')
for _i, _w in zip([9, 10, 39, 40, 41, 62, 186, 188, 189, 190, 191, 192, 193, 198, 204, 205, 206, 207, 208, 210, 212, 213, 215, 218, 219, 220, 225, 226, 270, 271, 272, 273, 274, 275, 276, 277, 278, 287, 314, 316, 317, 319, 362, 363, 364, 365, 366, 367], [0.02213, 0.02162, 1.0, 1.0, 1.0, 0.00111, 0.5017, 0.1525, 0.4977, 0.6075, 0.609, 0.6378, 0.6401, 0.03492, 0.1118, 0.0374, 0.1359, 0.4379, 0.1079, 0.08334, 0.08342, 0.108, 0.1359, 0.1062, 0.005528, 0.005568, 0.1085, 0.1092, 0.7814, 0.7822, 0.6711, 0.7874, 0.6452, 0.8057, 0.1297, 0.4445, 0.1289, 0.05701, 3.309e-05, 0.059, 0.05627, 0.1352, 0.07598, 0.05556, 0.0585, 0.04815, 0.05978, 0.07618]): _vg.add([_i], _w, 'REPLACE')
_vg = ob_x_1.vertex_groups.new(name='arm.001.R')
for _i, _w in zip([186, 189, 190, 191, 192, 193, 207, 208, 213, 218, 225, 226, 270, 271, 272, 273, 274, 275, 277, 344, 345, 346, 347, 348, 349, 362, 363, 364, 365, 366, 367, 369, 372], [0.4276, 0.435, 0.05899, 0.06084, 0.2123, 0.2092, 0.4705, 0.06737, 0.06984, 0.07976, 0.05167, 0.05279, 0.181, 0.1777, 0.00435, 0.1117, 0.00586, 0.09463, 0.5333, 0.9763, 0.9765, 0.9759, 0.9769, 0.9808, 0.9801, 0.9187, 0.9408, 0.9339, 0.9419, 0.9317, 0.9191, 0.0001827, 0.001452]): _vg.add([_i], _w, 'REPLACE')
_vg = ob_x_1.vertex_groups.new(name='arm.002.R')
for _i, _w in zip([350, 351, 352, 353, 354, 355, 356, 357, 358, 359, 360, 361, 368, 369, 370, 371, 372, 373, 374, 375, 376, 377, 378, 379], [0.9943, 0.9944, 0.9942, 0.9945, 0.997, 0.9968, 0.9995, 0.9995, 0.9995, 0.9995, 0.9998, 0.9998, 0.9828, 0.9749, 0.975, 0.9836, 0.9742, 0.9756, 0.997, 0.9985, 0.9987, 0.9972, 0.9971, 0.9971]): _vg.add([_i], _w, 'REPLACE')
_vg = ob_x_1.vertex_groups.new(name='Leg.L')
for _i, _w in zip([0, 1, 2, 3, 4, 6, 13, 14, 15, 16, 17, 19, 22, 23, 24, 25, 26, 27, 28, 30, 31, 32, 36, 37, 66, 69, 70, 71, 72, 74, 75, 76, 77, 78, 79, 80, 102, 104, 107, 109, 110, 111, 112, 113, 114, 115, 116, 159, 160, 161, 162, 163, 164, 165, 166, 167, 168, 169, 170, 171, 172, 173, 174, 175, 176, 177, 178, 179, 180, 181, 182, 184, 187, 195, 197, 200, 202, 209, 211, 217, 219, 220, 222, 224, 284, 318, 328, 329, 330, 332, 380, 381, 384, 388, 391, 393, 394, 397, 398, 402, 403], [0.8437, 0.7583, 0.926, 0.7618, 0.925, 0.8092, 0.9423, 0.7846, 0.8963, 0.7988, 0.8978, 0.9369, 0.1482, 0.0963, 0.09649, 0.1483, 0.9448, 0.05839, 0.1521, 0.957, 0.1393, 0.1396, 0.9123, 0.9101, 0.8822, 0.8599, 0.517, 0.9278, 0.9475, 0.04225, 0.06772, 0.01884, 0.06167, 0.05136, 0.05521, 0.06746, 0.5735, 0.8878, 0.9268, 0.9446, 0.8712, 0.934, 0.516, 0.5231, 0.4518, 0.9319, 0.5768, 0.7621, 0.7656, 0.9082, 0.9187, 0.7384, 0.9148, 0.919, 0.9209, 0.7158, 0.8811, 0.8815, 0.7145, 0.9022, 0.8521, 0.8514, 0.7671, 0.7719, 0.9334, 0.9346, 0.9526, 0.9072, 0.9053, 0.01368, 0.0355, 0.03546, 0.02001, 0.0386, 0.03645, 0.2129, 0.1785, 0.2108, 0.1796, 0.2323, 0.01303, 0.01319, 0.2009, 0.1991, 0.09487, 0.08211, 0.1043, 0.1021, 0.1223, 0.08821, 0.01581, 0.01184, 0.02562, 0.03202, 0.03186, 0.165, 0.1644, 0.03672, 0.03653, 0.1841, 0.1827]): _vg.add([_i], _w, 'REPLACE')
_vg = ob_x_1.vertex_groups.new(name='Leg.001.L')
for _i, _w in zip([27, 66, 68, 69, 70, 71, 72, 74, 75, 76, 77, 78, 79, 80, 81, 82, 84, 85, 86, 87, 88, 89, 91, 92, 93, 94, 95, 96, 98, 99, 102, 104, 107, 109, 110, 111, 112, 113, 114, 115, 116, 159, 160, 161, 162, 163, 164, 165, 166], [0.9269, 0.01215, 0.8641, 0.009092, 0.02375, 0.01024, 0.007588, 0.9433, 0.8969, 0.9199, 0.8648, 0.8957, 0.9215, 0.8795, 0.918, 0.8288, 0.08054, 0.2281, 0.186, 0.749, 0.7031, 0.5019, 0.1569, 0.1078, 0.5306, 0.5347, 0.07988, 0.04445, 0.07117, 0.0309, 0.03408, 0.01584, 0.01615, 0.01637, 0.01027, 0.01016, 0.04245, 0.0249, 0.02888, 0.01784, 0.03625, 0.09365, 0.08858, 0.06043, 0.06482, 0.09537, 0.07088, 0.04943, 0.06796]): _vg.add([_i], _w, 'REPLACE')
_vg = ob_x_1.vertex_groups.new(name='Leg.002.L')
for _i, _w in zip([68, 76, 77, 78, 80, 81, 82, 83, 84, 85, 86, 87, 88, 89, 90, 91, 92, 93, 94, 95, 96, 97, 98, 99], [0.1293, 0.03758, 0.06306, 0.05197, 0.0307, 0.07779, 0.1602, 0.9934, 0.9166, 0.7642, 0.8101, 0.2449, 0.2855, 0.4979, 0.9785, 0.8401, 0.8912, 0.4678, 0.4615, 0.9179, 0.9519, 0.9963, 0.9271, 0.9589]): _vg.add([_i], _w, 'REPLACE')
_vg = ob_x_1.vertex_groups.new(name='Leg.R')
for _i, _w in zip([0, 1, 3, 6, 14, 16, 70, 102, 112, 113, 114, 116, 159, 160, 163, 167, 170, 174, 175, 181, 182, 183, 184, 185, 187, 194, 195, 196, 197, 199, 200, 202, 203, 208, 209, 210, 211, 212, 213, 214, 216, 217, 218, 219, 220, 222, 223, 224, 225, 226, 230, 232, 280, 283, 284, 285, 286, 288, 289, 290, 291, 292, 293, 294, 318, 320, 323, 325, 326, 327, 328, 329, 330, 331, 332, 380, 381, 382, 383, 384, 385, 386, 387, 388, 389, 390, 391, 392, 393, 394, 395, 396, 397, 398, 399, 400, 401, 402, 403, 404, 405], [0.0119, 0.03546, 0.03511, 0.02011, 0.03864, 0.03554, 0.09481, 0.08205, 0.104, 0.1015, 0.122, 0.08768, 0.01541, 0.01177, 0.0254, 0.03178, 0.03178, 0.03671, 0.03611, 0.8379, 0.7582, 0.9259, 0.7609, 0.9255, 0.8097, 0.9417, 0.7849, 0.8967, 0.7962, 0.8976, 0.2123, 0.1785, 0.9397, 0.1474, 0.2106, 0.09568, 0.1794, 0.09584, 0.1475, 0.945, 0.05864, 0.2317, 0.1512, 0.01278, 0.0129, 0.2003, 0.9577, 0.199, 0.1386, 0.1388, 0.9115, 0.9114, 0.8718, 0.8607, 0.5164, 0.9332, 0.9483, 0.04199, 0.06737, 0.01858, 0.06135, 0.05167, 0.05557, 0.06709, 0.5731, 0.8791, 0.9311, 0.9454, 0.8718, 0.9329, 0.5149, 0.5201, 0.4507, 0.9305, 0.5739, 0.7609, 0.7653, 0.9064, 0.9196, 0.7378, 0.9143, 0.9192, 0.9212, 0.7153, 0.8811, 0.8813, 0.7143, 0.9022, 0.1648, 0.1644, 0.8519, 0.8514, 0.7672, 0.7709, 0.9341, 0.9345, 0.9529, 0.1838, 0.1827, 0.9069, 0.9058]): _vg.add([_i], _w, 'REPLACE')
_vg = ob_x_1.vertex_groups.new(name='Leg.001.R')
for _i, _w in zip([216, 280, 282, 283, 284, 285, 286, 288, 289, 290, 291, 292, 293, 294, 295, 296, 298, 299, 300, 301, 302, 303, 305, 306, 307, 308, 309, 310, 312, 313, 318, 320, 323, 325, 326, 327, 328, 329, 330, 331, 332, 380, 381, 382, 383, 384, 385, 386, 387], [0.9264, 0.01756, 0.8631, 0.008352, 0.02366, 0.005675, 0.006754, 0.9434, 0.8974, 0.9203, 0.8655, 0.8952, 0.9209, 0.8801, 0.9183, 0.8298, 0.08059, 0.2273, 0.1876, 0.7477, 0.7042, 0.5018, 0.1558, 0.1091, 0.5308, 0.5346, 0.07903, 0.04619, 0.0703, 0.03254, 0.03401, 0.02035, 0.01249, 0.01557, 0.009633, 0.0106, 0.04275, 0.02619, 0.02914, 0.01843, 0.03757, 0.09393, 0.08861, 0.06086, 0.06442, 0.0955, 0.07095, 0.04931, 0.06782]): _vg.add([_i], _w, 'REPLACE')
_vg = ob_x_1.vertex_groups.new(name='Leg.002.R')
for _i, _w in zip([282, 290, 291, 292, 294, 295, 296, 297, 298, 299, 300, 301, 302, 303, 304, 305, 306, 307, 308, 309, 310, 311, 312, 313], [0.1303, 0.03721, 0.0628, 0.05214, 0.03018, 0.07752, 0.1594, 0.9938, 0.9165, 0.7651, 0.8084, 0.2462, 0.2846, 0.498, 0.9796, 0.8413, 0.8899, 0.4676, 0.4616, 0.9187, 0.951, 0.9967, 0.928, 0.9581]): _vg.add([_i], _w, 'REPLACE')
_m = ob_x_1.modifiers.new('アーマチュア', 'ARMATURE')
_m.object = ob_x
_m.use_deform_preserve_volume = True
_m = ob_x_1.modifiers.new('Subsurf', 'SUBSURF')
_m.uv_smooth = 'PRESERVE_CORNERS'
_m.quality = 1
_m.render_levels = 1
_m.show_only_control_edges = False
ob_x_2.location = (0.0, 0.0, 3.195)
ob_x_2.empty_image_offset = (0.0, 0.0)
ob_x_2.lineart.crease_threshold = 0.0
ob_camera.location = (5.544, -13.5, 5.344)
ob_camera.rotation_euler = (1.109, -0.0, 0.8149)
ob_camera.lock_rotations_4d = False
ob_camera.empty_display_type = 'ARROWS'
ob_camera.color = (0.0, 0.0, 0.0, 0.0)
ob_camera.display_type = 'WIRE'
ob_camera.lineart.crease_threshold = 0.0
_c = ob_camera.constraints.new('TRACK_TO'); _c.name = 'AutoTrack'
_c.target = ob_x_2
ob_lamp.location = (-3.584, -6.911, 5.904)
ob_lamp.rotation_euler = (0.6503, 0.05522, 1.866)
ob_lamp.lock_rotations_4d = False
ob_lamp.empty_display_type = 'ARROWS'
ob_lamp.color = (0.0, 0.0, 0.0, 0.0)
ob_lamp.lineart.crease_threshold = 0.0
_c = ob_lamp.constraints.new('TRACK_TO'); _c.name = 'AutoTrack'
_c.target = ob_x_2

# ---- collection membership
col_collection_1.objects.link(ob_x)
col_collection_1.objects.link(ob_x_1)
col_collection_1.objects.link(ob_x_2)
col_collection_1.objects.link(ob_camera)
col_collection_1.objects.link(ob_lamp)

# ---- scene / render settings (as saved in the file)
scene.camera = ob_camera
scene.frame_start = 1; scene.frame_end = 250; scene.frame_set(1)
scene.render.engine = 'BLENDER_EEVEE_NEXT'
scene.render.resolution_percentage = 50
scene.render.dither_intensity = 0.0
scene.cycles.use_denoising = False
scene.cycles.samples = 128
scene.cycles.sampling_pattern = 'TABULATED_SOBOL'
scene.cycles.use_adaptive_sampling = False
scene.cycles.use_light_tree = False
scene.cycles.blur_glossy = 0.0
scene.cycles.sample_clamp_indirect = 0.0
scene.view_settings.view_transform = 'Standard'
bpy.context.view_layer.update()

